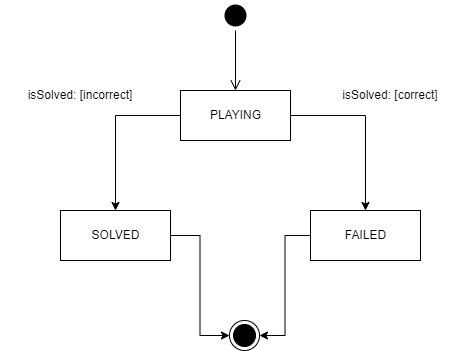

The diagram above was exported from draw.io. Its source (the exported page's mxGraphModel, read from the mxfile embedded in the PNG):
<mxGraphModel dx="1036" dy="606" grid="1" gridSize="10" guides="1" tooltips="1" connect="1" arrows="1" fold="1" page="1" pageScale="1" pageWidth="827" pageHeight="1169" math="0" shadow="0">
  <root>
    <mxCell id="0" />
    <mxCell id="1" parent="0" />
    <mxCell id="aOsGdh0QuCFmygKmTPUI-1" value="" style="ellipse;html=1;shape=startState;fillColor=#000000;strokeColor=none;" parent="1" vertex="1">
      <mxGeometry x="390" y="170" width="30" height="30" as="geometry" />
    </mxCell>
    <mxCell id="aOsGdh0QuCFmygKmTPUI-2" value="" style="edgeStyle=orthogonalEdgeStyle;html=1;verticalAlign=bottom;endArrow=open;endSize=8;strokeColor=#000000;rounded=0;" parent="1" source="aOsGdh0QuCFmygKmTPUI-1" edge="1">
      <mxGeometry relative="1" as="geometry">
        <mxPoint x="405" y="260" as="targetPoint" />
      </mxGeometry>
    </mxCell>
    <mxCell id="aOsGdh0QuCFmygKmTPUI-7" style="edgeStyle=orthogonalEdgeStyle;rounded=0;orthogonalLoop=1;jettySize=auto;html=1;entryX=0.5;entryY=0;entryDx=0;entryDy=0;strokeColor=#000000;" parent="1" source="aOsGdh0QuCFmygKmTPUI-3" target="aOsGdh0QuCFmygKmTPUI-4" edge="1">
      <mxGeometry relative="1" as="geometry" />
    </mxCell>
    <mxCell id="aOsGdh0QuCFmygKmTPUI-8" style="edgeStyle=orthogonalEdgeStyle;rounded=0;orthogonalLoop=1;jettySize=auto;html=1;entryX=0.5;entryY=0;entryDx=0;entryDy=0;strokeColor=#000000;" parent="1" source="aOsGdh0QuCFmygKmTPUI-3" target="aOsGdh0QuCFmygKmTPUI-5" edge="1">
      <mxGeometry relative="1" as="geometry" />
    </mxCell>
    <mxCell id="aOsGdh0QuCFmygKmTPUI-3" value="PLAYING" style="html=1;" parent="1" vertex="1">
      <mxGeometry x="350" y="260" width="110" height="50" as="geometry" />
    </mxCell>
    <mxCell id="aOsGdh0QuCFmygKmTPUI-9" style="edgeStyle=orthogonalEdgeStyle;rounded=0;orthogonalLoop=1;jettySize=auto;html=1;entryX=0;entryY=0.5;entryDx=0;entryDy=0;strokeColor=#000000;" parent="1" source="aOsGdh0QuCFmygKmTPUI-4" target="aOsGdh0QuCFmygKmTPUI-6" edge="1">
      <mxGeometry relative="1" as="geometry" />
    </mxCell>
    <mxCell id="aOsGdh0QuCFmygKmTPUI-4" value="SOLVED" style="html=1;" parent="1" vertex="1">
      <mxGeometry x="230" y="380" width="110" height="50" as="geometry" />
    </mxCell>
    <mxCell id="aOsGdh0QuCFmygKmTPUI-10" style="edgeStyle=orthogonalEdgeStyle;rounded=0;orthogonalLoop=1;jettySize=auto;html=1;entryX=1;entryY=0.5;entryDx=0;entryDy=0;strokeColor=#000000;" parent="1" source="aOsGdh0QuCFmygKmTPUI-5" target="aOsGdh0QuCFmygKmTPUI-6" edge="1">
      <mxGeometry relative="1" as="geometry" />
    </mxCell>
    <mxCell id="aOsGdh0QuCFmygKmTPUI-5" value="FAILED" style="html=1;" parent="1" vertex="1">
      <mxGeometry x="480" y="380" width="110" height="50" as="geometry" />
    </mxCell>
    <mxCell id="aOsGdh0QuCFmygKmTPUI-6" value="" style="ellipse;html=1;shape=endState;fillColor=#000000;strokeColor=#000000;" parent="1" vertex="1">
      <mxGeometry x="399" y="490" width="30" height="30" as="geometry" />
    </mxCell>
    <mxCell id="aOsGdh0QuCFmygKmTPUI-11" value="isSolved: [incorrect]" style="text;html=1;strokeColor=none;fillColor=none;align=center;verticalAlign=middle;whiteSpace=wrap;rounded=0;" parent="1" vertex="1">
      <mxGeometry x="170" y="250" width="160" height="30" as="geometry" />
    </mxCell>
    <mxCell id="aOsGdh0QuCFmygKmTPUI-12" value="isSolved: [correct]" style="text;html=1;strokeColor=none;fillColor=none;align=center;verticalAlign=middle;whiteSpace=wrap;rounded=0;" parent="1" vertex="1">
      <mxGeometry x="480" y="250" width="160" height="30" as="geometry" />
    </mxCell>
  </root>
</mxGraphModel>